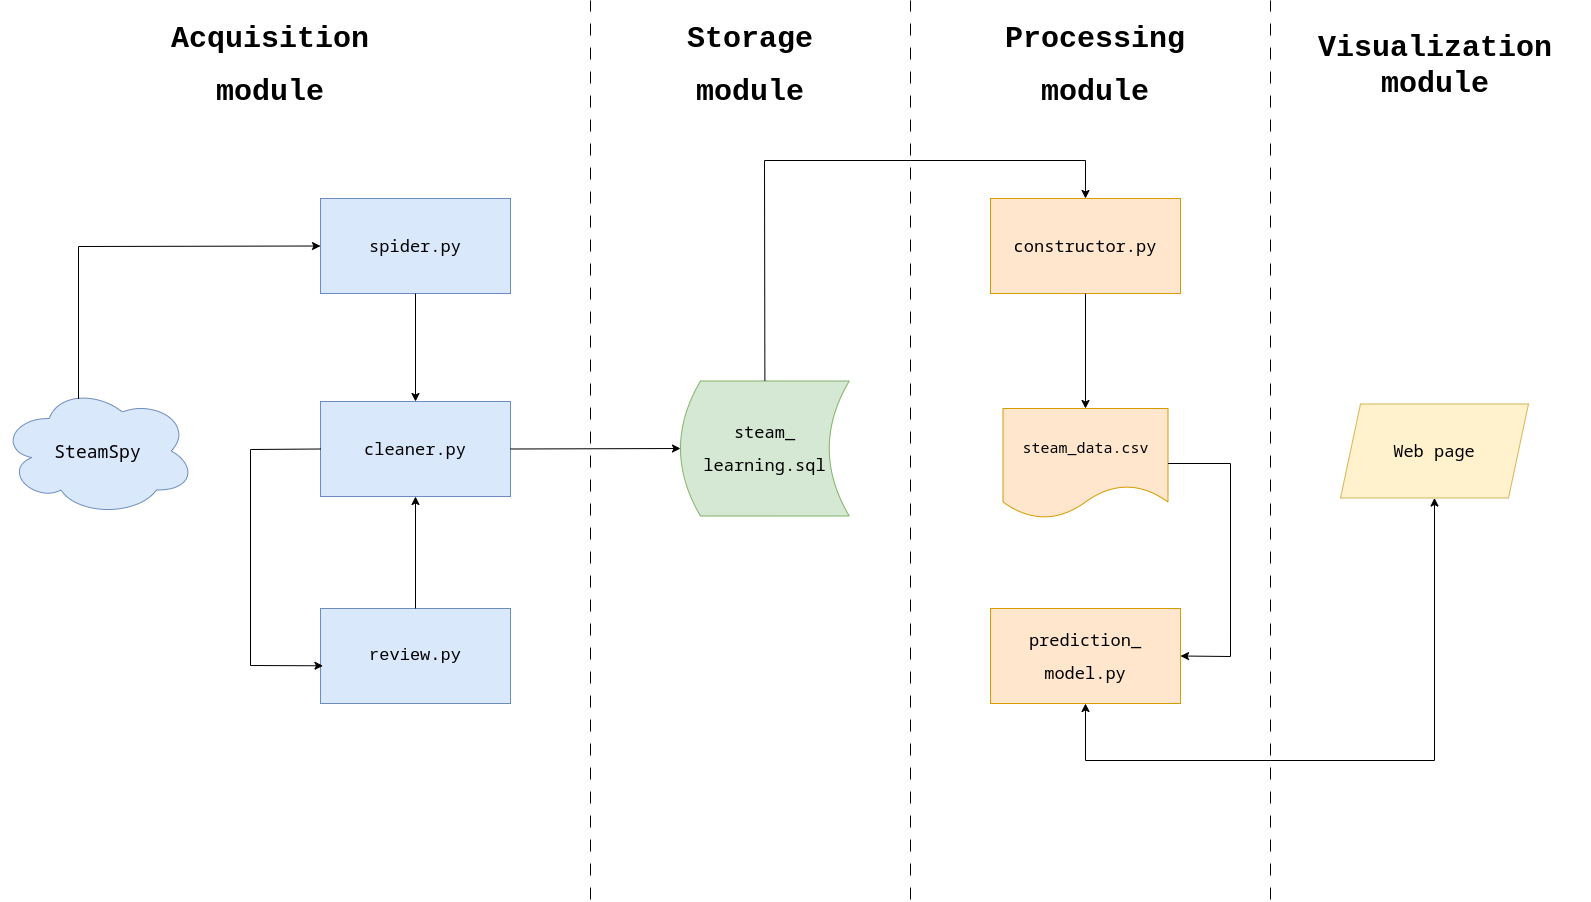

The diagram above was exported from draw.io. Its source (the exported page's mxGraphModel, read from the mxfile embedded in the PNG):
<mxGraphModel dx="2049" dy="1099" grid="1" gridSize="10" guides="1" tooltips="1" connect="1" arrows="1" fold="1" page="1" pageScale="1" pageWidth="1600" pageHeight="900" math="0" shadow="0">
  <root>
    <mxCell id="WIyWlLk6GJQsqaUBKTNV-0" />
    <mxCell id="WIyWlLk6GJQsqaUBKTNV-1" parent="WIyWlLk6GJQsqaUBKTNV-0" />
    <mxCell id="8JS32e18yzbeyG8iynPx-3" value="&lt;pre&gt;&lt;font style=&quot;font-size: 17px;&quot;&gt;spider.py&lt;/font&gt;&lt;/pre&gt;" style="rounded=0;whiteSpace=wrap;html=1;fontFamily=Courier New;align=center;fillColor=#dae8fc;strokeColor=#6c8ebf;" vertex="1" parent="WIyWlLk6GJQsqaUBKTNV-1">
      <mxGeometry x="330" y="198" width="190" height="95" as="geometry" />
    </mxCell>
    <mxCell id="8JS32e18yzbeyG8iynPx-5" value="&lt;pre&gt;&lt;pre style=&quot;border-color: var(--border-color);&quot;&gt;&lt;font style=&quot;border-color: var(--border-color); font-size: 17px;&quot;&gt;cleaner.py&lt;/font&gt;&lt;/pre&gt;&lt;/pre&gt;" style="rounded=0;whiteSpace=wrap;html=1;fontFamily=Courier New;align=center;fillColor=#dae8fc;strokeColor=#6c8ebf;" vertex="1" parent="WIyWlLk6GJQsqaUBKTNV-1">
      <mxGeometry x="330" y="401" width="190" height="95" as="geometry" />
    </mxCell>
    <mxCell id="8JS32e18yzbeyG8iynPx-7" value="&lt;pre&gt;&lt;span style=&quot;font-size: 17px; background-color: initial; font-family: &amp;quot;Courier New&amp;quot;; white-space: normal;&quot;&gt;review.py&lt;/span&gt;&lt;br&gt;&lt;/pre&gt;" style="rounded=0;whiteSpace=wrap;html=1;fontFamily=Courier New;align=center;fillColor=#dae8fc;strokeColor=#6c8ebf;" vertex="1" parent="WIyWlLk6GJQsqaUBKTNV-1">
      <mxGeometry x="330" y="608" width="190" height="95" as="geometry" />
    </mxCell>
    <mxCell id="8JS32e18yzbeyG8iynPx-9" value="&lt;pre&gt;&lt;font style=&quot;font-size: 17px;&quot;&gt;steam_&lt;/font&gt;&lt;/pre&gt;&lt;pre&gt;&lt;font style=&quot;font-size: 17px;&quot;&gt;learning.sql&lt;/font&gt;&lt;/pre&gt;" style="shape=dataStorage;whiteSpace=wrap;html=1;fixedSize=1;fillColor=#d5e8d4;strokeColor=#82b366;" vertex="1" parent="WIyWlLk6GJQsqaUBKTNV-1">
      <mxGeometry x="690" y="380.5" width="168.75" height="135" as="geometry" />
    </mxCell>
    <mxCell id="8JS32e18yzbeyG8iynPx-10" value="&lt;pre&gt;&lt;font style=&quot;font-size: 17px;&quot;&gt;constructor.py&lt;/font&gt;&lt;/pre&gt;" style="rounded=0;whiteSpace=wrap;html=1;fontFamily=Courier New;align=center;fillColor=#ffe6cc;strokeColor=#d79b00;" vertex="1" parent="WIyWlLk6GJQsqaUBKTNV-1">
      <mxGeometry x="1000" y="198" width="190" height="95" as="geometry" />
    </mxCell>
    <mxCell id="8JS32e18yzbeyG8iynPx-12" value="&lt;pre&gt;&lt;font style=&quot;font-size: 15px;&quot;&gt;steam_data.csv&lt;/font&gt;&lt;/pre&gt;" style="shape=document;whiteSpace=wrap;html=1;boundedLbl=1;fillColor=#ffe6cc;strokeColor=#d79b00;" vertex="1" parent="WIyWlLk6GJQsqaUBKTNV-1">
      <mxGeometry x="1012.5" y="408" width="165" height="110" as="geometry" />
    </mxCell>
    <mxCell id="8JS32e18yzbeyG8iynPx-13" value="&lt;pre&gt;&lt;font style=&quot;font-size: 17px;&quot;&gt;prediction_&lt;/font&gt;&lt;/pre&gt;&lt;pre&gt;&lt;font style=&quot;font-size: 17px;&quot;&gt;model.py&lt;/font&gt;&lt;/pre&gt;" style="rounded=0;whiteSpace=wrap;html=1;fontFamily=Courier New;align=center;fillColor=#ffe6cc;strokeColor=#d79b00;" vertex="1" parent="WIyWlLk6GJQsqaUBKTNV-1">
      <mxGeometry x="1000" y="608" width="190" height="95" as="geometry" />
    </mxCell>
    <mxCell id="8JS32e18yzbeyG8iynPx-14" value="&lt;pre style=&quot;font-size: 18px;&quot;&gt;SteamSpy&lt;/pre&gt;" style="ellipse;shape=cloud;whiteSpace=wrap;html=1;fillColor=#dae8fc;strokeColor=#6c8ebf;" vertex="1" parent="WIyWlLk6GJQsqaUBKTNV-1">
      <mxGeometry x="10" y="385.5" width="195" height="130" as="geometry" />
    </mxCell>
    <mxCell id="8JS32e18yzbeyG8iynPx-20" value="" style="endArrow=classic;html=1;rounded=0;exitX=0.4;exitY=0.1;exitDx=0;exitDy=0;exitPerimeter=0;entryX=0;entryY=0.5;entryDx=0;entryDy=0;" edge="1" parent="WIyWlLk6GJQsqaUBKTNV-1" source="8JS32e18yzbeyG8iynPx-14" target="8JS32e18yzbeyG8iynPx-3">
      <mxGeometry width="50" height="50" relative="1" as="geometry">
        <mxPoint x="790" y="560" as="sourcePoint" />
        <mxPoint x="840" y="510" as="targetPoint" />
        <Array as="points">
          <mxPoint x="88" y="246" />
        </Array>
      </mxGeometry>
    </mxCell>
    <mxCell id="8JS32e18yzbeyG8iynPx-21" value="" style="endArrow=classic;html=1;rounded=0;exitX=0.5;exitY=1;exitDx=0;exitDy=0;entryX=0.5;entryY=0;entryDx=0;entryDy=0;" edge="1" parent="WIyWlLk6GJQsqaUBKTNV-1" source="8JS32e18yzbeyG8iynPx-3" target="8JS32e18yzbeyG8iynPx-5">
      <mxGeometry width="50" height="50" relative="1" as="geometry">
        <mxPoint x="390" y="310" as="sourcePoint" />
        <mxPoint x="840" y="510" as="targetPoint" />
      </mxGeometry>
    </mxCell>
    <mxCell id="8JS32e18yzbeyG8iynPx-24" value="" style="endArrow=classic;html=1;rounded=0;exitX=0.5;exitY=1;exitDx=0;exitDy=0;entryX=0.5;entryY=0;entryDx=0;entryDy=0;" edge="1" parent="WIyWlLk6GJQsqaUBKTNV-1" source="8JS32e18yzbeyG8iynPx-10" target="8JS32e18yzbeyG8iynPx-12">
      <mxGeometry width="50" height="50" relative="1" as="geometry">
        <mxPoint x="790" y="560" as="sourcePoint" />
        <mxPoint x="840" y="510" as="targetPoint" />
      </mxGeometry>
    </mxCell>
    <mxCell id="8JS32e18yzbeyG8iynPx-25" value="" style="endArrow=classic;html=1;rounded=0;entryX=1;entryY=0.5;entryDx=0;entryDy=0;exitX=1;exitY=0.5;exitDx=0;exitDy=0;" edge="1" parent="WIyWlLk6GJQsqaUBKTNV-1" source="8JS32e18yzbeyG8iynPx-12" target="8JS32e18yzbeyG8iynPx-13">
      <mxGeometry width="50" height="50" relative="1" as="geometry">
        <mxPoint x="790" y="560" as="sourcePoint" />
        <mxPoint x="840" y="510" as="targetPoint" />
        <Array as="points">
          <mxPoint x="1240" y="463" />
          <mxPoint x="1240" y="656" />
        </Array>
      </mxGeometry>
    </mxCell>
    <mxCell id="8JS32e18yzbeyG8iynPx-26" value="&lt;pre&gt;&lt;font style=&quot;font-size: 17px;&quot;&gt;Web page&lt;/font&gt;&lt;/pre&gt;" style="shape=parallelogram;perimeter=parallelogramPerimeter;whiteSpace=wrap;html=1;fixedSize=1;fillColor=#fff2cc;strokeColor=#d6b656;" vertex="1" parent="WIyWlLk6GJQsqaUBKTNV-1">
      <mxGeometry x="1350" y="403.5" width="188" height="94" as="geometry" />
    </mxCell>
    <mxCell id="8JS32e18yzbeyG8iynPx-27" value="" style="endArrow=classic;startArrow=classic;html=1;rounded=0;exitX=0.5;exitY=1;exitDx=0;exitDy=0;entryX=0.5;entryY=1;entryDx=0;entryDy=0;" edge="1" parent="WIyWlLk6GJQsqaUBKTNV-1" source="8JS32e18yzbeyG8iynPx-13" target="8JS32e18yzbeyG8iynPx-26">
      <mxGeometry width="50" height="50" relative="1" as="geometry">
        <mxPoint x="790" y="560" as="sourcePoint" />
        <mxPoint x="840" y="510" as="targetPoint" />
        <Array as="points">
          <mxPoint x="1095" y="760" />
          <mxPoint x="1444" y="760" />
        </Array>
      </mxGeometry>
    </mxCell>
    <mxCell id="8JS32e18yzbeyG8iynPx-28" value="" style="endArrow=classic;html=1;rounded=0;exitX=0.5;exitY=0;exitDx=0;exitDy=0;entryX=0.5;entryY=0;entryDx=0;entryDy=0;" edge="1" parent="WIyWlLk6GJQsqaUBKTNV-1" source="8JS32e18yzbeyG8iynPx-9" target="8JS32e18yzbeyG8iynPx-10">
      <mxGeometry width="50" height="50" relative="1" as="geometry">
        <mxPoint x="790" y="560" as="sourcePoint" />
        <mxPoint x="840" y="510" as="targetPoint" />
        <Array as="points">
          <mxPoint x="774" y="160" />
          <mxPoint x="1095" y="160" />
        </Array>
      </mxGeometry>
    </mxCell>
    <mxCell id="8JS32e18yzbeyG8iynPx-31" value="&lt;h1&gt;&lt;font face=&quot;Courier New&quot; style=&quot;font-size: 30px;&quot;&gt;Acquisition&lt;/font&gt;&lt;/h1&gt;&lt;h1&gt;&lt;font face=&quot;Courier New&quot; style=&quot;font-size: 30px;&quot;&gt;module&lt;/font&gt;&lt;/h1&gt;" style="text;strokeColor=none;align=center;fillColor=none;html=1;verticalAlign=middle;whiteSpace=wrap;rounded=0;" vertex="1" parent="WIyWlLk6GJQsqaUBKTNV-1">
      <mxGeometry x="110" y="20" width="340" height="90" as="geometry" />
    </mxCell>
    <mxCell id="8JS32e18yzbeyG8iynPx-33" value="" style="endArrow=classic;html=1;rounded=0;exitX=1;exitY=0.5;exitDx=0;exitDy=0;entryX=0;entryY=0.5;entryDx=0;entryDy=0;" edge="1" parent="WIyWlLk6GJQsqaUBKTNV-1" source="8JS32e18yzbeyG8iynPx-5" target="8JS32e18yzbeyG8iynPx-9">
      <mxGeometry width="50" height="50" relative="1" as="geometry">
        <mxPoint x="790" y="540" as="sourcePoint" />
        <mxPoint x="840" y="490" as="targetPoint" />
      </mxGeometry>
    </mxCell>
    <mxCell id="8JS32e18yzbeyG8iynPx-34" value="" style="endArrow=classic;html=1;rounded=0;exitX=0;exitY=0.5;exitDx=0;exitDy=0;entryX=0.013;entryY=0.603;entryDx=0;entryDy=0;entryPerimeter=0;" edge="1" parent="WIyWlLk6GJQsqaUBKTNV-1" source="8JS32e18yzbeyG8iynPx-5" target="8JS32e18yzbeyG8iynPx-7">
      <mxGeometry width="50" height="50" relative="1" as="geometry">
        <mxPoint x="790" y="480" as="sourcePoint" />
        <mxPoint x="840" y="430" as="targetPoint" />
        <Array as="points">
          <mxPoint x="260" y="449" />
          <mxPoint x="260" y="665" />
        </Array>
      </mxGeometry>
    </mxCell>
    <mxCell id="8JS32e18yzbeyG8iynPx-35" value="" style="endArrow=classic;html=1;rounded=0;exitX=0.5;exitY=0;exitDx=0;exitDy=0;" edge="1" parent="WIyWlLk6GJQsqaUBKTNV-1" source="8JS32e18yzbeyG8iynPx-7" target="8JS32e18yzbeyG8iynPx-5">
      <mxGeometry width="50" height="50" relative="1" as="geometry">
        <mxPoint x="790" y="480" as="sourcePoint" />
        <mxPoint x="840" y="430" as="targetPoint" />
      </mxGeometry>
    </mxCell>
    <mxCell id="8JS32e18yzbeyG8iynPx-36" value="&lt;h1&gt;&lt;font face=&quot;Courier New&quot; style=&quot;font-size: 30px;&quot;&gt;Storage&lt;/font&gt;&lt;/h1&gt;&lt;h1&gt;&lt;font face=&quot;Courier New&quot; style=&quot;font-size: 30px;&quot;&gt;module&lt;/font&gt;&lt;/h1&gt;" style="text;strokeColor=none;align=center;fillColor=none;html=1;verticalAlign=middle;whiteSpace=wrap;rounded=0;" vertex="1" parent="WIyWlLk6GJQsqaUBKTNV-1">
      <mxGeometry x="600" y="20" width="320" height="90" as="geometry" />
    </mxCell>
    <mxCell id="8JS32e18yzbeyG8iynPx-37" value="&lt;h1&gt;&lt;font face=&quot;Courier New&quot; style=&quot;font-size: 30px;&quot;&gt;Processing&lt;/font&gt;&lt;/h1&gt;&lt;h1&gt;&lt;font face=&quot;Courier New&quot; style=&quot;font-size: 30px;&quot;&gt;module&lt;/font&gt;&lt;/h1&gt;" style="text;strokeColor=none;align=center;fillColor=none;html=1;verticalAlign=middle;whiteSpace=wrap;rounded=0;" vertex="1" parent="WIyWlLk6GJQsqaUBKTNV-1">
      <mxGeometry x="950" y="20" width="310" height="90" as="geometry" />
    </mxCell>
    <mxCell id="8JS32e18yzbeyG8iynPx-38" value="&lt;h1&gt;&lt;font face=&quot;Courier New&quot; style=&quot;font-size: 30px;&quot;&gt;Visualization module&lt;/font&gt;&lt;/h1&gt;" style="text;strokeColor=none;align=center;fillColor=none;html=1;verticalAlign=middle;whiteSpace=wrap;rounded=0;" vertex="1" parent="WIyWlLk6GJQsqaUBKTNV-1">
      <mxGeometry x="1290" y="20" width="310" height="90" as="geometry" />
    </mxCell>
    <mxCell id="8JS32e18yzbeyG8iynPx-16" value="" style="endArrow=none;dashed=1;html=1;rounded=0;dashPattern=12 12;" edge="1" parent="WIyWlLk6GJQsqaUBKTNV-1">
      <mxGeometry width="50" height="50" relative="1" as="geometry">
        <mxPoint x="600" y="899" as="sourcePoint" />
        <mxPoint x="600" as="targetPoint" />
      </mxGeometry>
    </mxCell>
    <mxCell id="8JS32e18yzbeyG8iynPx-17" value="" style="endArrow=none;dashed=1;html=1;rounded=0;dashPattern=12 12;" edge="1" parent="WIyWlLk6GJQsqaUBKTNV-1">
      <mxGeometry width="50" height="50" relative="1" as="geometry">
        <mxPoint x="920" y="899" as="sourcePoint" />
        <mxPoint x="920" as="targetPoint" />
      </mxGeometry>
    </mxCell>
    <mxCell id="8JS32e18yzbeyG8iynPx-19" value="" style="endArrow=none;dashed=1;html=1;rounded=0;dashPattern=12 12;" edge="1" parent="WIyWlLk6GJQsqaUBKTNV-1">
      <mxGeometry width="50" height="50" relative="1" as="geometry">
        <mxPoint x="1280" y="899" as="sourcePoint" />
        <mxPoint x="1280" as="targetPoint" />
      </mxGeometry>
    </mxCell>
  </root>
</mxGraphModel>